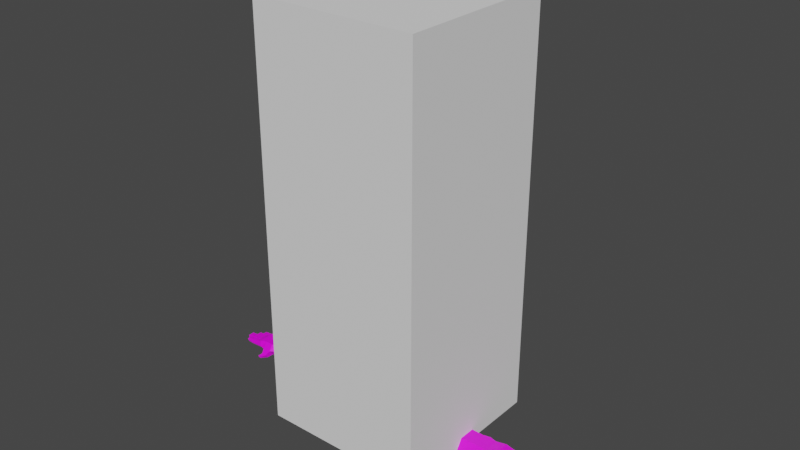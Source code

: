 # Source: player.blend  (saved by Blender 2.93.21; exported with 4.5.12 LTS)
import bpy
from mathutils import Matrix  # noqa: F401  (used for matrix-valued properties, if any)

bpy.ops.wm.read_factory_settings(use_empty=True)
scene = bpy.context.scene
scene.name = 'Scene'

# ---- collections
col_collection = bpy.data.collections.new('Collection'); scene.collection.children.link(col_collection)

# ---- images (referenced by path relative to the original .blend; pixels are not part of the script)
import os
ASSET_DIR = os.environ.get("B2B_ASSET_DIR", "")  # directory of the original .blend (textures are referenced by path, not embedded)
HERE = os.path.dirname(os.path.abspath(__file__))  # packed textures are extracted next to this script under _unpacked/

def load_image(name, relpath, width, height, colorspace="sRGB"):
    """Load a texture the original file referenced (path relative to the .blend, or extracted next to this script)."""
    p = next((c for c in (os.path.join(HERE, relpath), os.path.join(ASSET_DIR, relpath)) if relpath and os.path.exists(c)), "")
    if p:
        img = bpy.data.images.load(p, check_existing=True)
        img.name = name
    else:  # same state as the original file: an image datablock whose file is absent (Cycles renders it pink)
        img = bpy.data.images.new(name, width, height)
        img.source = "FILE"
        img.filepath = "//" + (relpath or name)
    img.colorspace_settings.name = colorspace
    return img
img_base_color_palette_diffuse_001 = load_image('Base Color Palette Diffuse.001', 'Base Color Palette Diffuse.png', 1024, 1024, 'sRGB')

# ---- materials (node trees are filled in below, after node groups)
mat_skin = bpy.data.materials.new('Skin')
mat_skin.use_transparent_shadow = False

# ---- material node trees
mat_skin.use_nodes = True; mat_skin.node_tree.nodes.clear()
_N = mat_skin.node_tree.nodes; _L = mat_skin.node_tree.links
n0 = _N.new('ShaderNodeBsdfPrincipled'); n0.name = 'Principled BSDF'; n0.location = (10, 300)
n0.distribution = 'GGX'
n0.subsurface_method = 'BURLEY'
n0.inputs[3].default_value = 1.45
n0.inputs[27].default_value = (0.0, 0.0, 0.0, 1.0)
n0.inputs[28].default_value = 1.0
n1 = _N.new('ShaderNodeOutputMaterial'); n1.name = 'Material Output'; n1.location = (300, 300)
n2 = _N.new('ShaderNodeTexImage'); n2.name = 'Image Texture'; n2.location = (-393, 250)
n2.image = img_base_color_palette_diffuse_001
_L.new(n0.outputs[0], n1.inputs[0])
_L.new(n2.outputs[0], n0.inputs[0])
n1.is_active_output = True

# ---- world
world_world = bpy.data.worlds.new('World'); scene.world = world_world
world_world.use_nodes = True; world_world.node_tree.nodes.clear()
_N = world_world.node_tree.nodes; _L = world_world.node_tree.links
n0 = _N.new('ShaderNodeOutputWorld'); n0.name = 'World Output'; n0.location = (300, 300)
n1 = _N.new('ShaderNodeBackground'); n1.name = 'Background'; n1.location = (10, 300)
n1.inputs[0].default_value = (0.05088, 0.05088, 0.05088, 1.0)
_L.new(n1.outputs[0], n0.inputs[0])
n0.is_active_output = True
world_world.color = (0.05088, 0.05088, 0.05088)
world_world.use_sun_shadow = False
world_world.sun_shadow_jitter_overblur = 0.0

# ---- meshes
me_cube_001 = bpy.data.meshes.new('Cube.001')
me_cube_001.from_pydata([(-1.0, -1.0, -1.0), (-1.0, -1.0, 1.0), (-1.0, 1.0, -1.0), (-1.0, 1.0, 1.0), (1.0, -1.0, -1.0), (1.0, -1.0, 1.0), (1.0, 1.0, -1.0), (1.0, 1.0, 1.0)], [], [(0, 1, 3, 2), (2, 3, 7, 6), (6, 7, 5, 4), (4, 5, 1, 0), (2, 6, 4, 0), (7, 3, 1, 5)])
_uv = me_cube_001.uv_layers.new(name='UVMap')
_uv.uv.foreach_set('vector', [0.375, 0.0, 0.625, 0.0, 0.625, 0.25, 0.375, 0.25, 0.375, 0.25, 0.625, 0.25, 0.625, 0.5, 0.375, 0.5, 0.375, 0.5, 0.625, 0.5, 0.625, 0.75, 0.375, 0.75, 0.375, 0.75, 0.625, 0.75, 0.625, 1.0, 0.375, 1.0, 0.125, 0.5, 0.375, 0.5, 0.375, 0.75, 0.125, 0.75, 0.625, 0.5, 0.875, 0.5, 0.875, 0.75, 0.625, 0.75])
me_cube_001.use_remesh_fix_poles = True
me_cube_001.use_remesh_preserve_attributes = False
me_cube_001.update()
me_cube_002 = bpy.data.meshes.new('Cube.002')
me_cube_002.from_pydata([(0.1997, -0.03858, -0.04303), (0.1997, -0.03858, 0.0508), (0.1997, 0.03858, -0.04303), (0.1997, 0.03858, 0.0508), (0.7919, -0.02464, -0.02608), (0.7919, -0.02464, 0.03385), (0.7919, 0.02464, -0.02608), (0.7919, 0.02464, 0.03385), (0.5324, 0.03858, -0.04303), (0.4592, 0.03858, -0.04303), (0.4592, 0.03858, 0.0508), (0.5324, 0.03858, 0.0508), (0.4592, -0.03858, -0.04303), (0.5324, -0.03858, -0.04303), (0.5324, -0.03858, 0.0508), (0.4592, -0.03858, 0.0508), (0.4958, 0.04675, -0.04303), (0.4958, 0.04675, 0.0508), (0.1997, -0.06552, 0.003884), (0.1997, 0.06552, 0.003884), (0.7919, 0.04184, 0.003884), (0.7919, -0.04185, 0.003884), (0.5324, -0.06552, 0.003884), (0.4592, -0.06552, 0.003884), (0.4592, 0.06552, 0.003884), (0.5324, 0.06552, 0.003884), (0.4958, 0.07368, 0.003884), (0.1997, -1.937e-07, -0.04303), (0.1997, -1.937e-07, 0.0508), (0.7919, -1.937e-07, -0.02608), (0.7919, -1.937e-07, 0.03385), (0.5324, -1.937e-07, 0.0508), (0.4592, -1.937e-07, 0.0508), (0.4592, -1.937e-07, -0.04303), (0.5324, -1.937e-07, -0.04303), (0.4958, -1.937e-07, -0.04303), (0.4958, -1.937e-07, 0.0508), (0.8537, 0.0546, 0.003884), (0.1997, -1.937e-07, 0.003884), (0.2882, 0.0433, -0.04303), (0.3294, -0.04549, 0.0508), (0.2882, 0.0433, 0.0508), (0.3294, -0.04549, -0.04303), (0.2882, 0.07352, 0.003884), (0.3294, -0.07724, 0.003884), (0.3294, -1.937e-07, -0.04303), (0.3294, -1.937e-07, 0.0508), (0.5855, 0.04403, 0.05742), (0.5855, -0.04403, -0.04965), (0.5855, 0.04403, -0.04965), (0.5855, -0.04403, 0.05742), (0.5855, -0.07476, 0.003884), (0.5855, 0.07476, 0.003884), (0.5855, -1.937e-07, 0.05742), (0.5855, -1.937e-07, -0.04965), (0.8125, 0.0546, 0.003884), (0.8125, 0.03216, -0.02608), (0.8125, -1.937e-07, -0.02608), (0.8125, -1.937e-07, 0.03385), (0.8125, -0.03216, 0.03385), (0.8125, -0.0546, 0.003884), (0.8125, -0.03216, -0.02608), (0.8125, 0.03216, 0.03385), (0.8845, 0.04651, 0.003884), (0.8537, 0.03216, -0.02608), (0.8537, -1.937e-07, -0.02608), (0.8537, -1.937e-07, 0.03385), (0.8537, -0.03216, 0.03385), (0.8537, -0.0546, 0.003884), (0.8537, -0.03216, -0.02608), (0.8537, 0.03216, 0.03385), (0.8206, -0.07388, -0.01435), (0.8848, 0.0431, -0.003751), (0.8758, -1.937e-07, -0.02608), (0.8758, -1.937e-07, 0.03385), (0.885, -0.04432, 0.03322), (0.8848, -0.04774, 0.003884), (0.885, -0.04432, -0.003751), (0.8848, 0.0431, 0.03322), (0.8206, -0.06026, -0.03253), (0.7805, -0.02572, -0.02739), (0.7805, 0.02572, 0.03515), (0.8525, -0.09039, -0.02749), (0.849, -0.08408, -0.0371), (0.864, -0.08406, -0.02749), (0.8606, -0.07774, -0.0371), (0.8859, 0.02379, 0.003884), (0.8861, 0.02252, -0.003751), (0.886, -0.0007891, -0.003751), (0.886, -0.0007891, 0.03322), (0.886, -0.02544, 0.03322), (0.8859, -0.02711, 0.003884), (0.8859, -0.02739, -0.003751), (0.8861, 0.02219, 0.03322), (0.886, -0.0007891, 0.003884), (0.9728, -0.05113, 0.01257), (0.9668, -0.04901, 0.0003624), (0.9668, -0.04901, 0.01942), (0.9678, -0.03014, 0.01942), (0.9739, -0.03135, 0.01257), (0.9677, -0.03209, 0.0003624), (0.9856, -1.942e-07, 0.01942), (0.9856, -0.0246, 0.01942), (0.9918, -0.02546, 0.01257), (0.9856, -0.02655, 0.0003624), (0.9918, -1.942e-07, 0.01257), (0.9856, -1.942e-07, 0.0003624), (0.9632, 0.02628, 0.01257), (0.9571, 0.02555, 0.0003624), (0.958, 0.001931, 0.0003624), (0.9571, 0.02522, 0.01942), (0.958, 0.001931, 0.01942), (0.9641, 0.002164, 0.01257), (0.9433, 0.0492, 0.01257), (0.9372, 0.04698, 0.0003624), (0.9372, 0.04698, 0.01942), (0.9448, 0.02813, 0.01257), (0.9387, 0.02685, 0.01942), (0.9387, 0.02717, 0.0003624), (0.9133, -0.02701, 0.02545), (0.9406, -0.02857, 0.02321), (0.9405, -0.03024, 0.003884), (0.9132, -0.02868, 0.003884), (0.923, -1.942e-07, 0.02359), (0.923, -0.0246, 0.02359), (0.9122, -0.04588, 0.02545), (0.9395, -0.04745, 0.02321), (0.912, -0.0493, 0.003884), (0.9393, -0.05087, 0.003884), (0.9187, -0.0246, 0.0254), (0.9522, -0.0246, 0.02316), (0.9522, -1.942e-07, 0.02316), (0.9187, -1.942e-07, 0.0254), (0.9522, -1.942e-07, 0.003884), (0.9187, -1.942e-07, 0.003884), (0.9055, 0.02355, -0.003751), (0.9056, 0.02322, 0.02504), (0.9063, -2.195e-05, -0.003751), (0.9063, -2.195e-05, 0.02504), (0.9187, -0.02627, 0.003884), (0.9522, -0.02627, 0.003884), (0.8331, -0.03216, -0.02608), (0.8331, -0.0546, 0.003884), (0.9211, 0.02716, 0.003884), (0.9036, 0.02586, 0.003884), (0.9023, 0.04439, 0.02512), (0.9198, 0.04569, 0.02283), (0.9195, 0.04911, 0.003884), (0.902, 0.04781, 0.003884), (0.8331, 0.03216, -0.02608), (0.8331, -1.937e-07, -0.02608), (0.9038, 0.02426, 0.02512), (0.9213, 0.02555, 0.02283), (0.91, 0.0001176, 0.003884), (0.934, 0.001024, 0.003884), (0.934, 0.001024, 0.02335), (0.91, 0.0001176, 0.02488), (0.909, 0.02502, 0.003884), (0.933, 0.02592, 0.003884), (0.9002, 0.04424, 0.02474), (0.9016, 0.02434, -0.003751), (0.8999, 0.04766, 0.003884), (0.9015, 0.02561, 0.003884), (0.9331, 0.02432, 0.02335), (0.9091, 0.02341, 0.02488), (0.9173, -0.02724, 0.02356), (0.9172, -0.02891, 0.003884), (0.9172, -0.02919, -0.003751), (0.9162, -0.04611, -0.003751), (0.9162, -0.04611, 0.02356), (0.916, -0.04953, 0.003884), (0.9094, -0.02846, 0.003884), (0.9084, -0.04567, -0.003751), (0.9095, -0.02679, 0.02491), (0.9094, -0.02874, -0.003751), (0.9084, -0.04567, 0.02491), (0.9082, -0.04909, 0.003884), (0.9446, -0.0288, 0.02208), (0.9445, -0.03076, -0.00314), (0.9435, -0.04768, 0.02208), (0.9443, -0.05091, 0.005175), (0.9454, -0.03041, 0.005175), (0.9435, -0.04768, -0.00314), (0.9368, -0.02836, 0.02271), (0.9367, -0.03031, -0.003751), (0.9357, -0.04723, 0.02271), (0.9356, -0.05065, 0.003884), (0.9367, -0.03003, 0.003884), (0.9357, -0.04723, -0.003751), (0.923, -1.942e-07, 0.003884), (0.923, -1.942e-07, -0.003751), (0.923, -0.02655, -0.003751), (0.923, -0.02627, 0.003884), (0.9149, -9.265e-05, 0.02473), (0.9149, -9.265e-05, 0.003884), (0.9149, -0.02665, -0.003751), (0.9149, -0.02469, 0.02473), (0.9149, -9.265e-05, -0.003751), (0.9149, -0.02637, 0.003884), (0.9483, -0.0246, 0.02268), (0.9483, -1.942e-07, -0.003751), (0.9483, -0.02627, 0.003884), (0.9483, -1.942e-07, 0.02268), (0.9483, -1.942e-07, 0.003884), (0.9483, -0.02655, -0.003751), (0.9566, -0.0246, 0.02213), (0.9566, -1.942e-07, -0.003206), (0.9574, -0.02616, 0.005034), (0.9566, -1.942e-07, 0.02213), (0.9574, -1.942e-07, 0.005034), (0.9566, -0.02655, -0.003206), (0.9063, -2.195e-05, 0.003884), (0.9055, 0.02483, 0.003884), (0.9129, 0.0002297, 0.003884), (0.9129, 0.0002297, 0.02359), (0.912, 0.02513, 0.003884), (0.912, 0.02385, -0.003751), (0.9129, 0.0002297, -0.003751), (0.9121, 0.02352, 0.02359), (0.9304, 0.0008908, 0.003884), (0.9295, 0.02579, 0.003884), (0.9304, 0.0008908, 0.02272), (0.9295, 0.02451, -0.003751), (0.9304, 0.0008908, -0.003751), (0.9296, 0.02418, 0.02272), (0.9374, 0.001153, 0.004866), (0.9364, 0.02596, 0.004866), (0.9367, 0.001127, 0.02219), (0.9358, 0.02475, -0.003286), (0.9367, 0.001127, -0.003286), (0.9358, 0.02442, 0.02219), (0.9002, 0.04424, -0.003751), (0.9017, 0.02401, 0.02474), (0.9065, 0.02479, -0.003751), (0.9064, 0.02607, 0.003884), (0.9051, 0.0446, 0.02355), (0.9048, 0.04802, 0.003884), (0.9051, 0.0446, -0.003751), (0.9066, 0.02446, 0.02355), (0.9237, 0.02606, -0.003159), (0.9223, 0.04588, 0.02209), (0.9223, 0.04588, -0.003159), (0.9238, 0.02574, 0.02209), (0.9245, 0.0273, 0.005134), (0.9229, 0.04912, 0.005134), (0.9186, 0.02568, -0.003751), (0.9171, 0.04549, 0.02272), (0.9171, 0.04549, -0.003751), (0.9186, 0.02536, 0.02272), (0.9185, 0.02696, 0.003884), (0.9169, 0.04891, 0.003884), (0.8331, -1.937e-07, 0.03385), (0.8331, 0.03216, 0.03385), (0.8331, 0.0546, 0.003884), (0.8331, -0.03216, 0.03385), (0.8331, -0.07388, -0.01435), (0.8331, -0.06026, -0.03253), (0.8583, -0.08723, -0.02749), (0.8548, -0.08091, -0.0371), (0.8193, -0.0556, -0.03146), (0.8193, -0.07069, -0.01132), (0.847, -0.07069, -0.01132), (0.847, -0.0556, -0.03146), (0.8331, -0.0556, -0.03146), (0.8331, -0.07069, -0.01132), (0.8491, -0.06429, -0.03359), (0.8272, -0.06576, -0.03359), (0.828, -0.07769, -0.01738), (0.8499, -0.07623, -0.01738), (0.8389, -0.07696, -0.01738), (0.8381, -0.06502, -0.03359), (0.7805, 0.04367, 0.003884), (0.7805, -1.937e-07, 0.03515), (0.7805, 0.02572, -0.02739), (0.7805, -0.02572, 0.03515), (0.7805, -0.04367, 0.003884), (0.7805, -1.937e-07, -0.02739), (0.8883, -0.02725, 0.003884), (0.8873, -0.04445, -0.003751), (0.8884, -0.02558, 0.03148), (0.8882, -0.02753, -0.003751), (0.8873, -0.04445, 0.03148), (0.8871, -0.04787, 0.003884), (0.8883, -0.0007322, 0.03159), (0.8883, -0.0007322, 0.003884), (0.8883, -0.02733, -0.003751), (0.8884, -0.02538, 0.03159), (0.8883, -0.0007322, -0.003751), (0.8883, -0.02705, 0.003884), (0.8884, -0.0006994, 0.03136), (0.8884, 0.02264, -0.003751), (0.8884, -0.0006994, -0.003751), (0.8884, 0.02232, 0.03136), (0.8884, -0.0006994, 0.003884), (0.8882, 0.02391, 0.003884), (0.8881, 0.02405, 0.003884), (0.8867, 0.04667, 0.003884), (0.8883, 0.02277, -0.003751), (0.8869, 0.04326, 0.03116), (0.8869, 0.04326, -0.003751), (0.8883, 0.02245, 0.03116)], [], [(38, 28, 3, 19), (271, 81, 7, 20), (29, 6, 56, 57), (44, 40, 1, 18), (276, 29, 4, 80), (46, 28, 1, 40), (53, 31, 14, 50), (22, 14, 15, 23), (45, 33, 12, 42), (36, 32, 15), (51, 50, 14, 22), (36, 15, 14), (43, 41, 10, 24), (26, 17, 11, 25), (24, 10, 17, 26), (31, 36, 14), (33, 35, 12), (35, 13, 12), (35, 34, 13), (9, 24, 26, 16), (16, 26, 25, 8), (39, 43, 24, 9), (48, 51, 22, 13), (42, 44, 18, 0), (21, 4, 61, 60), (273, 271, 20, 6), (27, 38, 19, 2), (0, 18, 38, 27), (4, 29, 57, 61), (11, 17, 36, 31), (9, 16, 35, 33), (16, 8, 34, 35), (39, 9, 33, 45), (17, 10, 32, 36), (47, 11, 31, 53), (41, 3, 28, 46), (273, 6, 29, 276), (20, 7, 62, 55), (18, 1, 28, 38), (22, 23, 12, 13), (10, 41, 46, 32), (2, 39, 45, 27), (12, 23, 44, 42), (2, 19, 43, 39), (19, 3, 41, 43), (27, 45, 42, 0), (32, 46, 40, 15), (23, 15, 40, 44), (8, 49, 54, 34), (81, 47, 53, 272), (8, 25, 52, 49), (80, 275, 51, 48), (275, 274, 50, 51), (272, 53, 50, 274), (34, 54, 48, 13), (25, 11, 47, 52), (253, 252, 70, 37), (252, 251, 66, 70), (150, 149, 64, 65), (260, 259, 79, 71), (5, 21, 60, 59), (7, 30, 58, 62), (30, 5, 59, 58), (6, 20, 55, 56), (65, 64, 72, 73), (68, 69, 77, 76), (67, 68, 76, 75), (69, 65, 73, 77), (251, 254, 67, 66), (149, 253, 37, 64), (141, 150, 65, 69), (254, 142, 68, 67), (77, 73, 88, 92), (244, 240, 115, 113), (74, 75, 90, 89), (243, 239, 118, 116), (70, 66, 74, 78), (37, 70, 78, 63), (66, 67, 75, 74), (64, 37, 63, 72), (270, 265, 85, 258), (264, 260, 71, 255), (268, 255, 269), (262, 265, 256), (257, 258, 85, 84), (267, 266, 83, 82), (265, 268, 84, 85), (269, 267, 82, 257), (209, 208, 101, 105), (208, 205, 102, 101), (228, 226, 107, 108), (227, 225, 112, 111), (182, 178, 100, 96), (181, 177, 98, 99), (73, 72, 87, 88), (78, 74, 89, 93), (97, 95, 99, 98), (95, 96, 100, 99), (178, 181, 99, 100), (177, 179, 97, 98), (179, 180, 95, 97), (180, 182, 96, 95), (105, 101, 102, 103), (106, 105, 103, 104), (210, 206, 106, 104), (205, 207, 103, 102), (207, 210, 104, 103), (206, 209, 105, 106), (108, 107, 112, 109), (107, 110, 111, 112), (229, 228, 108, 109), (225, 229, 109, 112), (230, 227, 111, 110), (226, 230, 110, 107), (114, 113, 116, 118), (113, 115, 117, 116), (239, 241, 114, 118), (241, 244, 113, 114), (240, 242, 117, 115), (242, 243, 116, 117), (122, 166, 167), (188, 182, 128), (175, 176, 127, 125), (185, 186, 128, 126), (173, 175, 125, 119), (183, 185, 126, 120), (174, 167, 168, 172), (186, 188, 128), (171, 173, 119, 122), (187, 183, 120, 121), (171, 122, 174), (178, 184, 121), (195, 139, 198), (134, 190, 197), (197, 190, 191, 195), (206, 200, 133), (196, 198, 139, 129), (199, 201, 140, 130), (201, 204, 140), (200, 203, 133), (193, 196, 129, 132), (202, 199, 130, 131), (194, 193, 132, 134), (203, 202, 131, 133), (232, 162, 144, 151), (248, 249, 143, 152), (159, 232, 151, 145), (246, 248, 152, 146), (241, 147, 244), (249, 245, 143), (245, 247, 241, 239), (241, 247, 147), (143, 239, 243), (161, 148, 231), (161, 159, 145, 148), (250, 246, 146, 147), (212, 136, 164, 157), (220, 224, 163, 158), (136, 138, 156, 164), (224, 221, 155, 163), (229, 225, 154), (228, 222, 158), (223, 222, 228, 229), (223, 229, 154), (138, 211, 153, 156), (221, 219, 154, 155), (228, 158, 226), (211, 137, 153), (174, 122, 167), (122, 119, 165, 166), (172, 168, 127), (119, 125, 169, 165), (125, 127, 170, 169), (176, 172, 127), (278, 280, 174, 172), (277, 279, 173, 171), (280, 277, 171, 174), (279, 281, 175, 173), (281, 282, 176, 175), (282, 278, 172, 176), (168, 170, 127), (178, 121, 181), (126, 128, 180, 179), (120, 126, 179, 177), (188, 184, 178, 182), (121, 120, 177, 181), (184, 187, 121), (168, 167, 184, 188), (166, 165, 183, 187), (167, 166, 187, 184), (165, 169, 185, 183), (169, 170, 186, 185), (170, 168, 188, 186), (182, 180, 128), (134, 132, 123, 189), (132, 129, 124, 123), (204, 210, 140), (129, 139, 192, 124), (191, 192, 139), (195, 191, 139), (284, 283, 193, 194), (283, 286, 196, 193), (285, 287, 197, 195), (286, 288, 198, 196), (288, 285, 195, 198), (287, 284, 194, 197), (189, 123, 202, 203), (123, 124, 199, 202), (191, 190, 200, 204), (124, 192, 201, 199), (192, 191, 204, 201), (190, 189, 203, 200), (210, 207, 140), (204, 200, 206, 210), (130, 140, 207, 205), (134, 189, 190), (131, 130, 205, 208), (133, 131, 208, 209), (206, 133, 209), (194, 134, 197), (290, 294, 212, 135), (289, 293, 211, 138), (291, 290, 135, 137), (293, 291, 137, 211), (292, 289, 138, 136), (294, 292, 136, 212), (219, 223, 154), (156, 153, 213, 214), (222, 220, 158), (157, 216, 135), (164, 156, 214, 218), (157, 164, 218, 215), (216, 215, 220, 222), (214, 213, 219, 221), (217, 216, 222, 223), (213, 217, 223, 219), (218, 214, 221, 224), (215, 218, 224, 220), (158, 163, 230, 226), (163, 155, 227, 230), (216, 217, 137, 135), (157, 215, 216), (155, 154, 225, 227), (137, 217, 153), (217, 213, 153), (212, 157, 135), (296, 298, 159, 161), (295, 297, 160, 162), (297, 299, 231, 160), (299, 296, 161, 231), (298, 300, 232, 159), (300, 295, 162, 232), (148, 145, 235, 236), (247, 250, 147), (245, 239, 143), (162, 160, 144), (145, 151, 238, 235), (151, 144, 234, 238), (152, 143, 243, 242), (146, 152, 242, 240), (231, 237, 233, 160), (233, 234, 144), (148, 237, 231), (147, 146, 240, 244), (236, 235, 246, 250), (234, 233, 245, 249), (233, 237, 247, 245), (237, 236, 250, 247), (235, 238, 248, 246), (238, 234, 249, 248), (148, 236, 237), (160, 233, 144), (268, 269, 257, 84), (82, 83, 258, 257), (259, 263, 256, 79), (268, 261, 255), (266, 270, 258, 83), (59, 60, 142, 254), (61, 57, 150, 141), (56, 55, 253, 149), (58, 59, 254, 251), (57, 56, 149, 150), (62, 58, 251, 252), (55, 62, 252, 253), (68, 142, 264, 261), (61, 141, 263, 259), (141, 69, 262, 263), (69, 68, 261, 262), (142, 60, 260, 264), (60, 61, 259, 260), (79, 256, 270, 266), (261, 264, 255), (255, 71, 267, 269), (263, 262, 256), (71, 79, 266, 267), (261, 268, 265, 262), (265, 270, 256), (30, 272, 274, 5), (21, 5, 274, 275), (4, 21, 275, 80), (7, 81, 272, 30), (49, 273, 276, 54), (49, 52, 271, 273), (54, 276, 80, 48), (52, 47, 81, 271), (76, 77, 278, 282), (75, 76, 282, 281), (90, 75, 281, 279), (92, 91, 277, 280), (91, 90, 279, 277), (77, 92, 280, 278), (88, 94, 284, 287), (91, 92, 285, 288), (90, 91, 288, 286), (92, 88, 287, 285), (89, 90, 286, 283), (94, 89, 283, 284), (86, 93, 292, 294), (93, 89, 289, 292), (94, 88, 291, 293), (88, 87, 290, 291), (89, 94, 293, 289), (87, 86, 294, 290), (93, 86, 295, 300), (78, 93, 300, 298), (72, 63, 296, 299), (87, 72, 299, 297), (86, 87, 297, 295), (63, 78, 298, 296)])
_uv = me_cube_002.uv_layers.new(name='UVMap')
_uv.uv.foreach_set('vector', [0.1902, 0.9166, 0.1945, 0.9166, 0.1945, 0.9201, 0.1902, 0.9227, 0.06234, 0.9201, 0.05966, 0.9201, 0.05979, 0.919, 0.06236, 0.919, 0.04201, 0.9602, 0.0443, 0.9602, 0.04502, 0.9621, 0.04202, 0.9621, 0.1586, 0.9705, 0.1635, 0.9705, 0.1636, 0.9826, 0.1588, 0.9826, 0.04199, 0.9591, 0.04201, 0.9602, 0.03971, 0.9602, 0.0396, 0.9592, 0.1808, 0.9223, 0.1809, 0.9105, 0.1845, 0.9105, 0.185, 0.9224, 0.0729, 0.94, 0.07294, 0.9353, 0.07654, 0.9353, 0.07701, 0.94, 0.05127, 0.946, 0.0561, 0.946, 0.05607, 0.9528, 0.05123, 0.9528, 0.1494, 0.9226, 0.1495, 0.9347, 0.1459, 0.9347, 0.1451, 0.9226, 0.07297, 0.9319, 0.073, 0.9286, 0.0766, 0.9286, 0.0511, 0.9411, 0.05662, 0.9411, 0.0561, 0.946, 0.05127, 0.946, 0.07297, 0.9319, 0.0766, 0.9286, 0.07654, 0.9353, 0.1696, 0.9716, 0.1656, 0.9716, 0.1657, 0.9557, 0.1697, 0.9556, 0.06195, 0.9466, 0.05793, 0.9467, 0.05803, 0.9432, 0.06205, 0.9432, 0.06204, 0.9501, 0.05803, 0.9501, 0.05793, 0.9467, 0.06195, 0.9466, 0.07294, 0.9353, 0.07297, 0.9319, 0.07654, 0.9353, 0.04177, 0.9291, 0.04179, 0.9325, 0.03817, 0.9292, 0.04179, 0.9325, 0.03821, 0.936, 0.03817, 0.9292, 0.04179, 0.9325, 0.04181, 0.936, 0.03821, 0.936, 0.06671, 0.9501, 0.06204, 0.9501, 0.06195, 0.9466, 0.06662, 0.9467, 0.06662, 0.9467, 0.06195, 0.9466, 0.06205, 0.9432, 0.06672, 0.9432, 0.1743, 0.9716, 0.1696, 0.9716, 0.1697, 0.9556, 0.1744, 0.9557, 0.04689, 0.941, 0.0511, 0.9411, 0.05127, 0.946, 0.04758, 0.9459, 0.155, 0.9704, 0.1586, 0.9705, 0.1588, 0.9826, 0.1551, 0.9825, 0.05191, 0.9218, 0.04955, 0.9217, 0.0494, 0.9198, 0.05165, 0.9198, 0.06545, 0.9201, 0.06234, 0.9201, 0.06236, 0.919, 0.06534, 0.919, 0.1858, 0.9166, 0.1902, 0.9166, 0.1902, 0.9227, 0.1858, 0.9202, 0.1858, 0.913, 0.1902, 0.9105, 0.1902, 0.9166, 0.1858, 0.9166, 0.03971, 0.9602, 0.04201, 0.9602, 0.04202, 0.9621, 0.03902, 0.9621, 0.06934, 0.9352, 0.06861, 0.9319, 0.07297, 0.9319, 0.07294, 0.9353, 0.04537, 0.9291, 0.04615, 0.9325, 0.04179, 0.9325, 0.04177, 0.9291, 0.04615, 0.9325, 0.04541, 0.9359, 0.04181, 0.936, 0.04179, 0.9325, 0.1534, 0.9187, 0.1531, 0.9347, 0.1495, 0.9347, 0.1494, 0.9226, 0.06861, 0.9319, 0.0694, 0.9286, 0.073, 0.9286, 0.07297, 0.9319, 0.0688, 0.9399, 0.06934, 0.9352, 0.07294, 0.9353, 0.0729, 0.94, 0.1768, 0.9186, 0.1773, 0.9105, 0.1809, 0.9105, 0.1808, 0.9223, 0.04439, 0.9591, 0.0443, 0.9602, 0.04201, 0.9602, 0.04199, 0.9591, 0.06236, 0.919, 0.05979, 0.919, 0.05971, 0.9171, 0.06221, 0.9171, 0.1902, 0.9105, 0.1945, 0.913, 0.1945, 0.9166, 0.1902, 0.9166, 0.05127, 0.946, 0.05123, 0.9528, 0.04754, 0.9527, 0.04758, 0.9459, 0.1771, 0.9341, 0.1768, 0.9186, 0.1808, 0.9223, 0.1807, 0.9342, 0.1529, 0.9105, 0.1534, 0.9187, 0.1494, 0.9226, 0.1493, 0.9105, 0.1552, 0.9583, 0.1589, 0.9584, 0.1586, 0.9705, 0.155, 0.9704, 0.1744, 0.9799, 0.1697, 0.9799, 0.1696, 0.9716, 0.1743, 0.9716, 0.1697, 0.9799, 0.1657, 0.9799, 0.1656, 0.9716, 0.1696, 0.9716, 0.1493, 0.9105, 0.1494, 0.9226, 0.1451, 0.9226, 0.1457, 0.9105, 0.1807, 0.9342, 0.1808, 0.9223, 0.185, 0.9224, 0.1843, 0.9342, 0.1589, 0.9584, 0.1638, 0.9584, 0.1635, 0.9705, 0.1586, 0.9705, 0.04541, 0.9359, 0.04592, 0.9409, 0.04182, 0.9409, 0.04181, 0.936, 0.07034, 0.9582, 0.0688, 0.9399, 0.0729, 0.94, 0.07274, 0.9582, 0.06672, 0.9432, 0.06205, 0.9432, 0.06195, 0.9383, 0.06727, 0.9383, 0.0494, 0.9228, 0.05186, 0.9228, 0.0511, 0.9411, 0.04689, 0.941, 0.05186, 0.9228, 0.05509, 0.9228, 0.05662, 0.9411, 0.0511, 0.9411, 0.07274, 0.9582, 0.0729, 0.94, 0.07701, 0.94, 0.07514, 0.9582, 0.04181, 0.936, 0.04182, 0.9409, 0.03771, 0.9409, 0.03821, 0.936, 0.06205, 0.9432, 0.05803, 0.9432, 0.05736, 0.9383, 0.06195, 0.9383, 0.06221, 0.9152, 0.05971, 0.9152, 0.05971, 0.9133, 0.06221, 0.9132, 0.0697, 0.963, 0.0727, 0.963, 0.07268, 0.9649, 0.06968, 0.9649, 0.04203, 0.964, 0.04503, 0.964, 0.04504, 0.9659, 0.04204, 0.966, 0.08551, 0.957, 0.08316, 0.957, 0.08334, 0.9565, 0.08546, 0.9565, 0.055, 0.9218, 0.05191, 0.9218, 0.05165, 0.9198, 0.05485, 0.9198, 0.07043, 0.9592, 0.07273, 0.9592, 0.07271, 0.9611, 0.06971, 0.9611, 0.07273, 0.9592, 0.07503, 0.9593, 0.07571, 0.9612, 0.07271, 0.9611, 0.06534, 0.919, 0.06236, 0.919, 0.06221, 0.9171, 0.06525, 0.9171, 0.04204, 0.966, 0.04504, 0.9659, 0.04615, 0.9689, 0.04205, 0.968, 0.05167, 0.916, 0.04942, 0.9159, 0.05121, 0.9131, 0.05183, 0.9131, 0.05487, 0.916, 0.05167, 0.916, 0.05183, 0.9131, 0.05457, 0.9131, 0.03904, 0.966, 0.04204, 0.966, 0.04205, 0.968, 0.038, 0.969, 0.0727, 0.963, 0.0757, 0.963, 0.07568, 0.9649, 0.07268, 0.9649, 0.06525, 0.9152, 0.06221, 0.9152, 0.06221, 0.9132, 0.06526, 0.9133, 0.03903, 0.9641, 0.04203, 0.964, 0.04204, 0.966, 0.03904, 0.966, 0.05486, 0.9179, 0.05166, 0.9179, 0.05167, 0.916, 0.05487, 0.916, 0.08454, 0.9472, 0.08228, 0.9431, 0.08457, 0.9432, 0.08457, 0.9456, 0.06217, 0.9068, 0.06064, 0.9069, 0.06087, 0.9055, 0.06148, 0.9049, 0.07266, 0.9669, 0.07679, 0.9678, 0.07503, 0.9679, 0.07273, 0.9678, 0.08316, 0.9499, 0.08238, 0.95, 0.08273, 0.9486, 0.08386, 0.948, 0.06968, 0.9649, 0.07268, 0.9649, 0.07266, 0.9669, 0.06864, 0.9677, 0.06221, 0.9132, 0.05971, 0.9133, 0.05964, 0.9104, 0.06231, 0.9104, 0.07268, 0.9649, 0.07568, 0.9649, 0.07679, 0.9678, 0.07266, 0.9669, 0.06526, 0.9133, 0.06221, 0.9132, 0.06231, 0.9104, 0.06306, 0.9104, 0.03594, 0.9645, 0.03602, 0.9656, 0.03476, 0.9666, 0.03446, 0.9661, 0.04994, 0.9179, 0.04993, 0.9192, 0.04959, 0.9191, 0.04959, 0.9179, 0.04928, 0.9164, 0.04959, 0.9179, 0.04926, 0.9174, 0.03683, 0.9654, 0.03602, 0.9656, 0.03639, 0.9641, 0.08462, 0.9372, 0.08462, 0.9383, 0.08424, 0.9383, 0.08424, 0.9372, 0.08545, 0.956, 0.08357, 0.956, 0.08433, 0.9543, 0.0854, 0.9543, 0.08349, 0.9378, 0.08223, 0.9383, 0.08262, 0.9367, 0.08349, 0.9366, 0.08683, 0.935, 0.08733, 0.9341, 0.08733, 0.9368, 0.08684, 0.9372, 0.0807, 0.921, 0.07911, 0.9211, 0.07937, 0.9184, 0.08, 0.9178, 0.07259, 0.9745, 0.07489, 0.9745, 0.07487, 0.9772, 0.07257, 0.9772, 0.08142, 0.9506, 0.08065, 0.9505, 0.07992, 0.948, 0.08106, 0.9486, 0.08461, 0.931, 0.08304, 0.9309, 0.08375, 0.9284, 0.08437, 0.929, 0.08552, 0.9233, 0.0871, 0.9233, 0.08711, 0.9255, 0.08553, 0.9255, 0.0807, 0.9417, 0.07912, 0.9418, 0.07937, 0.9396, 0.08001, 0.9391, 0.08228, 0.9431, 0.08452, 0.9391, 0.08457, 0.941, 0.08457, 0.9432, 0.06864, 0.9677, 0.07266, 0.9669, 0.07273, 0.9678, 0.07058, 0.9678, 0.2473, 0.9654, 0.2475, 0.9661, 0.2456, 0.9662, 0.2455, 0.9655, 0.08776, 0.9589, 0.08649, 0.9587, 0.08649, 0.9571, 0.08776, 0.957, 0.08148, 0.9418, 0.0807, 0.9417, 0.08001, 0.9391, 0.08115, 0.9396, 0.07529, 0.9734, 0.07705, 0.9733, 0.07716, 0.9755, 0.0754, 0.9756, 0.05352, 0.9076, 0.05191, 0.9076, 0.0526, 0.9049, 0.05326, 0.9055, 0.05191, 0.9076, 0.05123, 0.9076, 0.05153, 0.9054, 0.0526, 0.9049, 0.2427, 0.9678, 0.2427, 0.9671, 0.245, 0.9671, 0.2451, 0.9678, 0.08762, 0.9505, 0.08635, 0.9505, 0.08635, 0.9481, 0.08762, 0.948, 0.08476, 0.9206, 0.08228, 0.9205, 0.0823, 0.9178, 0.08477, 0.9178, 0.0805, 0.9317, 0.07892, 0.9317, 0.07962, 0.9284, 0.08026, 0.929, 0.07892, 0.9317, 0.07816, 0.9317, 0.07848, 0.929, 0.07962, 0.9284, 0.08146, 0.9211, 0.0807, 0.921, 0.08, 0.9178, 0.08113, 0.9184, 0.08635, 0.9513, 0.08762, 0.9512, 0.08762, 0.9535, 0.08635, 0.9535, 0.2403, 0.9652, 0.2404, 0.9645, 0.2425, 0.9646, 0.2425, 0.9653, 0.08531, 0.9438, 0.08752, 0.9438, 0.08752, 0.9458, 0.08532, 0.9458, 0.08304, 0.9309, 0.0823, 0.931, 0.08264, 0.929, 0.08375, 0.9284, 0.07033, 0.9726, 0.07251, 0.9727, 0.07241, 0.9747, 0.07024, 0.9746, 0.08065, 0.9505, 0.07906, 0.9506, 0.0793, 0.9486, 0.07992, 0.948, 0.08776, 0.9561, 0.08649, 0.9563, 0.08649, 0.9543, 0.08776, 0.9543, 0.2381, 0.9633, 0.2384, 0.9627, 0.2402, 0.9628, 0.2401, 0.9635, 0.0864, 0.932, 0.08825, 0.932, 0.08826, 0.9334, 0.08641, 0.9334, 0.06298, 0.9069, 0.06217, 0.9068, 0.06148, 0.9049, 0.06264, 0.9055, 0.06834, 0.9713, 0.07022, 0.9715, 0.0701, 0.9729, 0.06823, 0.9727, 0.08467, 0.95, 0.08316, 0.9499, 0.08386, 0.948, 0.08445, 0.9486, 0.08083, 0.9447, 0.08083, 0.9444, 0.08154, 0.9443, 0.05118, 0.9083, 0.05123, 0.9076, 0.05179, 0.908, 0.0538, 0.9109, 0.05182, 0.9109, 0.05181, 0.9106, 0.05385, 0.9106, 0.05358, 0.9084, 0.0518, 0.9084, 0.05179, 0.908, 0.05362, 0.908, 0.07513, 0.9702, 0.0769, 0.9701, 0.07691, 0.9704, 0.07515, 0.9705, 0.07526, 0.9727, 0.07702, 0.9726, 0.07704, 0.973, 0.07527, 0.973, 0.0871, 0.92, 0.0871, 0.9207, 0.08552, 0.9207, 0.08552, 0.92, 0.0518, 0.9084, 0.05118, 0.9083, 0.05179, 0.908, 0.08083, 0.9451, 0.07886, 0.9451, 0.07881, 0.9447, 0.08083, 0.9447, 0.08083, 0.9425, 0.07906, 0.9425, 0.07902, 0.9422, 0.08083, 0.9422, 0.08083, 0.9451, 0.08083, 0.9447, 0.08154, 0.9451, 0.08148, 0.9418, 0.08154, 0.9425, 0.08083, 0.9422, 0.07811, 0.9356, 0.07881, 0.9353, 0.07881, 0.9356, 0.0808, 0.9246, 0.08151, 0.9243, 0.08151, 0.925, 0.08226, 0.9244, 0.08225, 0.9237, 0.08473, 0.9237, 0.08473, 0.9245, 0.08146, 0.9211, 0.08151, 0.9219, 0.0808, 0.9215, 0.08074, 0.9356, 0.07881, 0.9356, 0.07881, 0.9353, 0.0808, 0.9353, 0.08055, 0.9325, 0.07881, 0.9325, 0.07881, 0.9321, 0.0806, 0.9321, 0.07881, 0.9325, 0.07811, 0.9325, 0.07881, 0.9321, 0.08151, 0.9219, 0.0808, 0.9219, 0.0808, 0.9215, 0.07264, 0.9706, 0.07493, 0.9707, 0.07492, 0.971, 0.07263, 0.971, 0.0726, 0.9737, 0.0749, 0.9737, 0.07489, 0.9741, 0.0726, 0.9741, 0.0808, 0.925, 0.07887, 0.925, 0.07881, 0.9246, 0.0808, 0.9246, 0.0808, 0.9219, 0.07906, 0.9219, 0.07902, 0.9215, 0.0808, 0.9215, 0.08487, 0.9521, 0.08301, 0.9521, 0.08302, 0.9519, 0.08491, 0.9519, 0.08472, 0.9505, 0.08304, 0.9505, 0.08305, 0.9502, 0.08473, 0.9502, 0.06851, 0.9693, 0.0704, 0.9694, 0.07037, 0.9696, 0.0685, 0.9694, 0.06838, 0.9708, 0.07026, 0.971, 0.07024, 0.9712, 0.06836, 0.9711, 0.06298, 0.9069, 0.06229, 0.9071, 0.06217, 0.9068, 0.08304, 0.9505, 0.08232, 0.9505, 0.08305, 0.9502, 0.0864, 0.9315, 0.08825, 0.9315, 0.08825, 0.932, 0.0864, 0.932, 0.06298, 0.9069, 0.06303, 0.9073, 0.06229, 0.9071, 0.08305, 0.9502, 0.08238, 0.95, 0.08316, 0.9499, 0.0623, 0.9089, 0.0623, 0.9087, 0.06305, 0.9089, 0.0623, 0.9089, 0.06041, 0.9089, 0.06038, 0.9087, 0.0623, 0.9087, 0.06229, 0.9074, 0.06059, 0.9073, 0.06057, 0.9071, 0.06229, 0.9071, 0.08077, 0.9534, 0.07883, 0.9534, 0.07884, 0.9531, 0.08076, 0.9531, 0.08074, 0.9512, 0.07902, 0.9512, 0.07896, 0.9508, 0.08074, 0.9508, 0.07047, 0.9698, 0.07264, 0.9698, 0.07262, 0.9702, 0.07045, 0.9701, 0.07036, 0.972, 0.07253, 0.9721, 0.07252, 0.9724, 0.07035, 0.9723, 0.0823, 0.931, 0.08304, 0.9309, 0.08295, 0.9313, 0.08142, 0.9506, 0.08146, 0.9512, 0.08074, 0.9508, 0.08531, 0.9432, 0.08752, 0.9432, 0.08752, 0.9438, 0.08531, 0.9438, 0.08225, 0.9316, 0.0823, 0.931, 0.08295, 0.9313, 0.08486, 0.9338, 0.08294, 0.9338, 0.08294, 0.9335, 0.08485, 0.9335, 0.08466, 0.9316, 0.08295, 0.9316, 0.08295, 0.9313, 0.08472, 0.9313, 0.08142, 0.9506, 0.08074, 0.9508, 0.08065, 0.9505, 0.08294, 0.9338, 0.08224, 0.9338, 0.08294, 0.9335, 0.08154, 0.9451, 0.08083, 0.9447, 0.08154, 0.9443, 0.08083, 0.9447, 0.07881, 0.9447, 0.07898, 0.9444, 0.08083, 0.9444, 0.05119, 0.9109, 0.05119, 0.9102, 0.05181, 0.9106, 0.07515, 0.9705, 0.07691, 0.9704, 0.07693, 0.9708, 0.07517, 0.9709, 0.05385, 0.9106, 0.05181, 0.9106, 0.05181, 0.9102, 0.05367, 0.9102, 0.05182, 0.9109, 0.05119, 0.9109, 0.05181, 0.9106, 0.08553, 0.918, 0.08711, 0.918, 0.0871, 0.92, 0.08552, 0.92, 0.08083, 0.9471, 0.07825, 0.9471, 0.07886, 0.9451, 0.08083, 0.9451, 0.08154, 0.947, 0.08083, 0.9471, 0.08083, 0.9451, 0.08154, 0.9451, 0.07504, 0.9681, 0.0768, 0.968, 0.0769, 0.9701, 0.07513, 0.9702, 0.05441, 0.9129, 0.05183, 0.9129, 0.05182, 0.9109, 0.0538, 0.9109, 0.05183, 0.9129, 0.05121, 0.9129, 0.05119, 0.9109, 0.05182, 0.9109, 0.05119, 0.9102, 0.05181, 0.9102, 0.05181, 0.9106, 0.08148, 0.9418, 0.08083, 0.9422, 0.0807, 0.9417, 0.05362, 0.908, 0.05179, 0.908, 0.05191, 0.9076, 0.05352, 0.9076, 0.07527, 0.973, 0.07704, 0.973, 0.07705, 0.9733, 0.07529, 0.9734, 0.08552, 0.9226, 0.0871, 0.9226, 0.0871, 0.9233, 0.08552, 0.9233, 0.08083, 0.9422, 0.07902, 0.9422, 0.07912, 0.9418, 0.0807, 0.9417, 0.08154, 0.9425, 0.08083, 0.9425, 0.08083, 0.9422, 0.08552, 0.9207, 0.0871, 0.9207, 0.0871, 0.9226, 0.08552, 0.9226, 0.08083, 0.9444, 0.07898, 0.9444, 0.07906, 0.9425, 0.08083, 0.9425, 0.08154, 0.9443, 0.08083, 0.9444, 0.08083, 0.9425, 0.08154, 0.9425, 0.07517, 0.9709, 0.07693, 0.9708, 0.07702, 0.9726, 0.07526, 0.9727, 0.05367, 0.9102, 0.05181, 0.9102, 0.0518, 0.9084, 0.05358, 0.9084, 0.05181, 0.9102, 0.05119, 0.9102, 0.05118, 0.9083, 0.0518, 0.9084, 0.05123, 0.9076, 0.05191, 0.9076, 0.05179, 0.908, 0.0808, 0.9246, 0.07881, 0.9246, 0.07898, 0.9243, 0.0808, 0.9243, 0.07263, 0.971, 0.07492, 0.971, 0.07492, 0.9714, 0.07262, 0.9714, 0.07811, 0.9325, 0.07816, 0.9317, 0.07881, 0.9321, 0.0808, 0.9353, 0.07881, 0.9353, 0.07881, 0.9349, 0.08063, 0.9349, 0.07811, 0.9349, 0.07881, 0.9349, 0.07881, 0.9353, 0.07811, 0.9356, 0.07811, 0.9349, 0.07881, 0.9353, 0.08081, 0.9275, 0.07824, 0.9275, 0.07887, 0.925, 0.0808, 0.925, 0.07272, 0.9681, 0.07502, 0.9681, 0.07493, 0.9707, 0.07264, 0.9706, 0.08477, 0.9269, 0.08229, 0.9269, 0.08226, 0.9244, 0.08473, 0.9245, 0.08135, 0.9381, 0.07879, 0.9381, 0.07881, 0.9356, 0.08074, 0.9356, 0.07879, 0.9381, 0.07809, 0.9381, 0.07811, 0.9356, 0.07881, 0.9356, 0.08151, 0.9275, 0.08081, 0.9275, 0.0808, 0.925, 0.08151, 0.925, 0.0808, 0.9243, 0.07898, 0.9243, 0.07906, 0.9219, 0.0808, 0.9219, 0.07262, 0.9714, 0.07492, 0.9714, 0.0749, 0.9737, 0.0726, 0.9737, 0.08473, 0.9237, 0.08225, 0.9237, 0.08228, 0.9213, 0.08475, 0.9213, 0.08063, 0.9349, 0.07881, 0.9349, 0.07881, 0.9325, 0.08055, 0.9325, 0.07881, 0.9349, 0.07811, 0.9349, 0.07811, 0.9325, 0.07881, 0.9325, 0.08151, 0.9243, 0.0808, 0.9243, 0.0808, 0.9219, 0.08151, 0.9219, 0.07816, 0.9317, 0.07892, 0.9317, 0.07881, 0.9321, 0.08475, 0.9213, 0.08228, 0.9213, 0.08228, 0.9205, 0.08476, 0.9206, 0.0806, 0.9321, 0.07881, 0.9321, 0.07892, 0.9317, 0.0805, 0.9317, 0.0808, 0.9246, 0.0808, 0.9243, 0.08151, 0.9243, 0.0726, 0.9741, 0.07489, 0.9741, 0.07489, 0.9745, 0.07259, 0.9745, 0.0808, 0.9215, 0.07902, 0.9215, 0.07911, 0.9211, 0.0807, 0.921, 0.08146, 0.9211, 0.0808, 0.9215, 0.0807, 0.921, 0.0808, 0.925, 0.0808, 0.9246, 0.08151, 0.925, 0.08151, 0.955, 0.08078, 0.955, 0.08077, 0.9534, 0.08149, 0.9534, 0.08543, 0.9355, 0.08293, 0.9355, 0.08294, 0.9338, 0.08486, 0.9338, 0.08532, 0.9393, 0.0875, 0.9394, 0.08752, 0.941, 0.08532, 0.941, 0.08293, 0.9355, 0.08224, 0.9355, 0.08224, 0.9338, 0.08294, 0.9338, 0.07057, 0.9681, 0.07272, 0.9681, 0.07264, 0.9698, 0.07047, 0.9698, 0.08078, 0.955, 0.07826, 0.955, 0.07883, 0.9534, 0.08077, 0.9534, 0.08295, 0.9316, 0.08225, 0.9316, 0.08295, 0.9313, 0.08485, 0.9335, 0.08294, 0.9335, 0.08294, 0.9332, 0.08473, 0.9332, 0.08146, 0.9512, 0.08074, 0.9512, 0.08074, 0.9508, 0.08076, 0.9531, 0.08148, 0.9528, 0.08149, 0.9534, 0.07045, 0.9701, 0.07262, 0.9702, 0.07261, 0.9705, 0.07044, 0.9704, 0.08076, 0.9531, 0.07884, 0.9531, 0.07895, 0.9528, 0.08076, 0.9528, 0.08148, 0.9528, 0.08076, 0.9528, 0.08074, 0.9512, 0.08146, 0.9512, 0.08473, 0.9332, 0.08294, 0.9332, 0.08295, 0.9316, 0.08466, 0.9316, 0.08532, 0.9416, 0.08752, 0.9416, 0.08752, 0.9432, 0.08531, 0.9432, 0.08294, 0.9332, 0.08225, 0.9332, 0.08225, 0.9316, 0.08295, 0.9316, 0.07044, 0.9704, 0.07261, 0.9705, 0.07253, 0.9721, 0.07036, 0.972, 0.08076, 0.9528, 0.07895, 0.9528, 0.07902, 0.9512, 0.08074, 0.9512, 0.08074, 0.9508, 0.07896, 0.9508, 0.07906, 0.9506, 0.08065, 0.9505, 0.07035, 0.9723, 0.07252, 0.9724, 0.07251, 0.9727, 0.07033, 0.9726, 0.08752, 0.9416, 0.08532, 0.9416, 0.08532, 0.941, 0.08752, 0.941, 0.08076, 0.9531, 0.08076, 0.9528, 0.08148, 0.9528, 0.08472, 0.9313, 0.08295, 0.9313, 0.08304, 0.9309, 0.08461, 0.931, 0.08224, 0.9338, 0.08225, 0.9332, 0.08294, 0.9335, 0.08225, 0.9332, 0.08294, 0.9332, 0.08294, 0.9335, 0.08077, 0.9534, 0.08076, 0.9531, 0.08149, 0.9534, 0.06231, 0.9102, 0.05983, 0.9102, 0.06041, 0.9089, 0.0623, 0.9089, 0.08298, 0.9533, 0.08226, 0.9533, 0.08229, 0.952, 0.08301, 0.9521, 0.08634, 0.9287, 0.08826, 0.9287, 0.08826, 0.9299, 0.08639, 0.9299, 0.06306, 0.9102, 0.06231, 0.9102, 0.0623, 0.9089, 0.06305, 0.9089, 0.06862, 0.9679, 0.07056, 0.9681, 0.0704, 0.9694, 0.06851, 0.9693, 0.08542, 0.9533, 0.08298, 0.9533, 0.08301, 0.9521, 0.08487, 0.9521, 0.0623, 0.9087, 0.06038, 0.9087, 0.06052, 0.9085, 0.0623, 0.9085, 0.06303, 0.9073, 0.06229, 0.9074, 0.06229, 0.9071, 0.08232, 0.9505, 0.08238, 0.95, 0.08305, 0.9502, 0.08301, 0.9521, 0.08229, 0.952, 0.08302, 0.9519, 0.0685, 0.9694, 0.07037, 0.9696, 0.07035, 0.9699, 0.06847, 0.9697, 0.08491, 0.9519, 0.08302, 0.9519, 0.08302, 0.9516, 0.08477, 0.9516, 0.08473, 0.9502, 0.08305, 0.9502, 0.08316, 0.9499, 0.08467, 0.95, 0.06836, 0.9711, 0.07024, 0.9712, 0.07022, 0.9715, 0.06834, 0.9713, 0.08826, 0.9299, 0.08825, 0.9304, 0.0864, 0.9304, 0.08639, 0.9299, 0.0823, 0.9516, 0.08302, 0.9516, 0.08302, 0.9519, 0.0623, 0.9087, 0.06304, 0.9085, 0.06305, 0.9089, 0.06229, 0.9071, 0.06057, 0.9071, 0.06064, 0.9069, 0.06217, 0.9068, 0.0623, 0.9085, 0.06052, 0.9085, 0.06059, 0.9073, 0.06229, 0.9074, 0.08302, 0.9516, 0.0823, 0.9516, 0.08232, 0.9505, 0.08304, 0.9505, 0.0864, 0.9304, 0.08825, 0.9304, 0.08825, 0.9315, 0.0864, 0.9315, 0.06304, 0.9085, 0.0623, 0.9085, 0.06229, 0.9074, 0.06303, 0.9073, 0.06847, 0.9697, 0.07035, 0.9699, 0.07026, 0.971, 0.06838, 0.9708, 0.08477, 0.9516, 0.08302, 0.9516, 0.08304, 0.9505, 0.08472, 0.9505, 0.0623, 0.9087, 0.0623, 0.9085, 0.06304, 0.9085, 0.08229, 0.952, 0.0823, 0.9516, 0.08302, 0.9519, 0.08634, 0.9359, 0.08683, 0.935, 0.08684, 0.9372, 0.08634, 0.9375, 0.2551, 0.9271, 0.2551, 0.9282, 0.2548, 0.9282, 0.2548, 0.9271, 0.03682, 0.9628, 0.03683, 0.9641, 0.03639, 0.9641, 0.03638, 0.9629, 0.04928, 0.9164, 0.04994, 0.9166, 0.04959, 0.9179, 0.03587, 0.9635, 0.03594, 0.9645, 0.03446, 0.9661, 0.03416, 0.9656, 0.05485, 0.9198, 0.05165, 0.9198, 0.05166, 0.9179, 0.05486, 0.9179, 0.03902, 0.9621, 0.04202, 0.9621, 0.04203, 0.964, 0.03903, 0.9641, 0.06525, 0.9171, 0.06221, 0.9171, 0.06221, 0.9152, 0.06525, 0.9152, 0.07271, 0.9611, 0.07571, 0.9612, 0.0757, 0.963, 0.0727, 0.963, 0.04202, 0.9621, 0.04502, 0.9621, 0.04503, 0.964, 0.04203, 0.964, 0.06971, 0.9611, 0.07271, 0.9611, 0.0727, 0.963, 0.0697, 0.963, 0.06221, 0.9171, 0.05971, 0.9171, 0.05971, 0.9152, 0.06221, 0.9152, 0.05167, 0.916, 0.05166, 0.9179, 0.04994, 0.9179, 0.04994, 0.9166, 0.03902, 0.9621, 0.03903, 0.9641, 0.03683, 0.9641, 0.03682, 0.9628, 0.03903, 0.9641, 0.03904, 0.966, 0.03683, 0.9654, 0.03683, 0.9641, 0.08092, 0.956, 0.08092, 0.9593, 0.07877, 0.9591, 0.07877, 0.9568, 0.05166, 0.9179, 0.05165, 0.9198, 0.04993, 0.9192, 0.04994, 0.9179, 0.08574, 0.9591, 0.08225, 0.9591, 0.08316, 0.957, 0.08551, 0.957, 0.03638, 0.9629, 0.03639, 0.9641, 0.03594, 0.9645, 0.03587, 0.9635, 0.04994, 0.9166, 0.04994, 0.9179, 0.04959, 0.9179, 0.04959, 0.9179, 0.04959, 0.9191, 0.04924, 0.9184, 0.04926, 0.9174, 0.03683, 0.9641, 0.03683, 0.9654, 0.03639, 0.9641, 0.08546, 0.9565, 0.08334, 0.9565, 0.08357, 0.956, 0.08545, 0.956, 0.07877, 0.9591, 0.07813, 0.9591, 0.07809, 0.9573, 0.07877, 0.9568, 0.03602, 0.9656, 0.03594, 0.9645, 0.03639, 0.9641, 0.07273, 0.9592, 0.07274, 0.9582, 0.07514, 0.9582, 0.07503, 0.9593, 0.05191, 0.9218, 0.055, 0.9218, 0.05509, 0.9228, 0.05186, 0.9228, 0.04955, 0.9217, 0.05191, 0.9218, 0.05186, 0.9228, 0.0494, 0.9228, 0.07043, 0.9592, 0.07034, 0.9582, 0.07274, 0.9582, 0.07273, 0.9592, 0.04592, 0.9409, 0.04439, 0.9591, 0.04199, 0.9591, 0.04182, 0.9409, 0.06727, 0.9383, 0.06195, 0.9383, 0.06234, 0.9201, 0.06545, 0.9201, 0.04182, 0.9409, 0.04199, 0.9591, 0.0396, 0.9592, 0.03771, 0.9409, 0.06195, 0.9383, 0.05736, 0.9383, 0.05966, 0.9201, 0.06234, 0.9201, 0.05183, 0.9131, 0.05121, 0.9131, 0.05121, 0.9129, 0.05183, 0.9129, 0.05457, 0.9131, 0.05183, 0.9131, 0.05183, 0.9129, 0.05441, 0.9129, 0.07503, 0.9679, 0.07679, 0.9678, 0.0768, 0.968, 0.07504, 0.9681, 0.08154, 0.9473, 0.08083, 0.9473, 0.08083, 0.9471, 0.08154, 0.947, 0.08083, 0.9473, 0.07809, 0.9473, 0.07825, 0.9471, 0.08083, 0.9471, 0.08553, 0.9178, 0.08711, 0.9178, 0.08711, 0.918, 0.08553, 0.918, 0.08151, 0.9277, 0.08081, 0.9277, 0.08081, 0.9275, 0.08151, 0.9275, 0.07879, 0.9383, 0.07809, 0.9383, 0.07809, 0.9381, 0.07879, 0.9381, 0.08149, 0.9383, 0.07879, 0.9383, 0.07879, 0.9381, 0.08135, 0.9381, 0.08477, 0.9272, 0.08229, 0.9271, 0.08229, 0.9269, 0.08477, 0.9269, 0.07273, 0.9678, 0.07503, 0.9679, 0.07502, 0.9681, 0.07272, 0.9681, 0.08081, 0.9277, 0.07809, 0.9277, 0.07824, 0.9275, 0.08081, 0.9275, 0.08079, 0.9552, 0.07809, 0.9552, 0.07826, 0.955, 0.08078, 0.955, 0.07058, 0.9678, 0.07273, 0.9678, 0.07272, 0.9681, 0.07057, 0.9681, 0.08293, 0.9357, 0.08223, 0.9357, 0.08224, 0.9355, 0.08293, 0.9355, 0.08533, 0.9391, 0.0875, 0.9392, 0.0875, 0.9394, 0.08532, 0.9393, 0.08559, 0.9357, 0.08293, 0.9357, 0.08293, 0.9355, 0.08543, 0.9355, 0.08151, 0.9552, 0.08079, 0.9552, 0.08078, 0.955, 0.08151, 0.955, 0.0856, 0.9535, 0.08297, 0.9535, 0.08298, 0.9533, 0.08542, 0.9533, 0.06864, 0.9677, 0.07058, 0.9678, 0.07056, 0.9681, 0.06862, 0.9679, 0.06306, 0.9104, 0.06231, 0.9104, 0.06231, 0.9102, 0.06306, 0.9102, 0.08634, 0.9284, 0.08826, 0.9285, 0.08826, 0.9287, 0.08634, 0.9287, 0.08297, 0.9535, 0.08225, 0.9535, 0.08226, 0.9533, 0.08298, 0.9533, 0.06231, 0.9104, 0.05964, 0.9104, 0.05983, 0.9102, 0.06231, 0.9102])
me_cube_002.materials.append(mat_skin)
me_cube_002.use_remesh_fix_poles = True
me_cube_002.use_remesh_preserve_attributes = False
me_cube_002.update()
arm_armature = bpy.data.armatures.new('Armature')  # bones are not reproduced

# ---- objects
ob_scale_refrence = bpy.data.objects.new('Scale Refrence', me_cube_001)
ob_human_arms_model = bpy.data.objects.new('Human Arms Model', me_cube_002)
ob_human_fps = bpy.data.objects.new('Human FPS', arm_armature)

# ---- transforms, parenting, visibility, modifiers, constraints
ob_scale_refrence.location = (0.0, 0.0, 1.0)
ob_scale_refrence.scale = (0.4, 0.4, 1.0)
ob_human_arms_model.parent = ob_human_fps
ob_human_arms_model.location = (0.0, 0.0, 0.0)
ob_human_arms_model.rotation_euler = (-1.571, 0.0, 0.0)
_vg = ob_human_arms_model.vertex_groups.new(name='Root')
_vg = ob_human_arms_model.vertex_groups.new(name='Bicep.L')
for _i, _w in zip([0, 1, 2, 3, 8, 9, 10, 11, 12, 13, 14, 15, 16, 17, 18, 19, 22, 23, 24, 25, 26, 27, 28, 31, 32, 33, 34, 35, 36, 38, 39, 40, 41, 42, 43, 44, 45, 46, 51], [0.9992, 0.9994, 1.0, 0.9998, 0.116, 0.9134, 0.9205, 0.1055, 0.8608, 0.1314, 0.1247, 0.8598, 0.4891, 0.4884, 0.999, 0.9998, 0.1545, 0.8594, 0.9303, 0.1121, 0.5047, 0.9997, 0.9998, 0.08314, 0.8869, 0.8868, 0.08964, 0.2999, 0.2846, 1.0, 0.9997, 0.9911, 0.999, 0.9903, 0.9979, 0.9894, 0.9913, 0.994, 0.007496]): _vg.add([_i], _w, 'REPLACE')
_vg = ob_human_arms_model.vertex_groups.new(name='Forearm.L')
for _i, _w in zip([4, 5, 6, 7, 8, 9, 10, 11, 12, 13, 14, 15, 16, 17, 20, 21, 22, 23, 24, 25, 26, 29, 30, 31, 32, 33, 34, 35, 36, 37, 47, 48, 49, 50, 51, 52, 53, 54, 55, 56, 57, 58, 59, 60, 61, 62, 64, 80, 81, 149, 150, 251, 252, 253, 254, 271, 272, 273, 274, 275, 276], [0.4523, 0.4521, 0.4728, 0.4637, 0.8833, 0.08661, 0.07949, 0.894, 0.1391, 0.8673, 0.8741, 0.1401, 0.5107, 0.5115, 0.4748, 0.4375, 0.844, 0.1404, 0.06968, 0.8873, 0.4952, 0.426, 0.4002, 0.9162, 0.113, 0.1132, 0.9096, 0.6999, 0.7152, 0.01394, 0.9844, 0.9721, 0.9818, 0.9738, 0.9652, 0.9829, 0.9851, 0.9827, 0.1848, 0.1837, 0.1296, 0.116, 0.1531, 0.05419, 0.08619, 0.1738, 0.004405, 0.8834, 0.8985, 0.07221, 0.0283, 0.02094, 0.06653, 0.08151, 0.05241, 0.8778, 0.9087, 0.8745, 0.8766, 0.8653, 0.8963]): _vg.add([_i], _w, 'REPLACE')
_vg = ob_human_arms_model.vertex_groups.new(name='Palm.L')
for _i, _w in zip([4, 5, 6, 7, 20, 21, 29, 30, 37, 55, 56, 57, 58, 59, 60, 61, 62, 63, 64, 65, 66, 67, 68, 69, 70, 72, 73, 74, 75, 78, 80, 81, 87, 88, 89, 90, 92, 93, 141, 142, 149, 150, 251, 252, 253, 254, 271, 272, 273, 274, 275, 276, 279, 281, 283, 286, 287, 289, 290, 291, 292, 297, 298, 299, 300], [0.3459, 0.5007, 0.4996, 0.519, 0.4945, 0.3215, 0.5224, 0.5875, 0.3696, 0.7059, 0.7441, 0.7508, 0.8438, 0.6604, 0.07278, 0.1104, 0.7684, 0.01042, 0.704, 0.7767, 0.7607, 0.6123, 0.0801, 0.1094, 0.6716, 0.05797, 0.5871, 0.1842, 0.05091, 0.07572, 0.07833, 0.09726, 0.06638, 0.06799, 0.05321, 0.04544, 0.006179, 0.05626, 0.0682, 0.06918, 0.7886, 0.7913, 0.8785, 0.7998, 0.6695, 0.6981, 0.1149, 0.08667, 0.1165, 0.1068, 0.08447, 0.08931, 0.02054, 0.02453, 0.02685, 0.02029, 0.03269, 0.03124, 0.03983, 0.04172, 0.03491, 0.04368, 0.05862, 0.03482, 0.03844]): _vg.add([_i], _w, 'REPLACE')
_vg = ob_human_arms_model.vertex_groups.new(name='Pinky1.L')
for _i, _w in zip([37, 55, 56, 62, 63, 64, 66, 70, 72, 73, 74, 78, 86, 87, 89, 93, 135, 136, 143, 144, 145, 146, 147, 148, 149, 151, 152, 157, 159, 160, 161, 162, 164, 212, 231, 232, 233, 234, 235, 236, 237, 238, 239, 240, 241, 242, 243, 244, 245, 246, 247, 248, 249, 250, 252, 253, 283, 289, 290, 291, 292, 294, 295, 296, 297, 298, 299, 300], [0.5593, 0.0931, 0.03001, 0.02858, 0.906, 0.1929, 0.006604, 0.213, 0.8167, 0.02123, 0.02936, 0.8124, 0.4319, 0.324, 0.02184, 0.4443, 0.04521, 0.05903, 0.06117, 0.5462, 0.5934, 0.06106, 0.06886, 0.5681, 0.08881, 0.6314, 0.08453, 0.006463, 0.7086, 0.5406, 0.6768, 0.6498, 0.02292, 0.04979, 0.6285, 0.6841, 0.322, 0.3517, 0.3808, 0.3794, 0.3586, 0.5113, 0.05288, 0.0277, 0.05077, 0.05411, 0.01816, 0.03115, 0.1006, 0.09079, 0.1037, 0.1254, 0.0889, 0.09916, 0.09271, 0.2228, 0.0002555, 0.02753, 0.2382, 0.00419, 0.3384, 0.2925, 0.5716, 0.8891, 0.4686, 0.8142, 0.8137, 0.5385]): _vg.add([_i], _w, 'REPLACE')
_vg = ob_human_arms_model.vertex_groups.new(name='Pinky2.L')
for _i, _w in zip([63, 72, 78, 86, 87, 93, 114, 115, 116, 117, 118, 143, 144, 145, 146, 147, 148, 151, 152, 159, 160, 161, 162, 231, 232, 233, 234, 235, 236, 237, 238, 239, 240, 241, 242, 243, 244, 245, 246, 247, 248, 249, 250, 294, 295, 296, 297, 298, 299, 300], [0.007117, 0.01174, 0.03128, 0.02736, 0.01206, 0.003849, 0.07764, 0.05131, 0.001679, 0.08578, 0.0698, 0.3634, 0.3367, 0.3408, 0.4976, 0.4948, 0.3595, 0.2626, 0.4661, 0.2324, 0.2872, 0.2623, 0.2301, 0.2821, 0.1926, 0.514, 0.5222, 0.5374, 0.5261, 0.5197, 0.3948, 0.279, 0.3093, 0.2871, 0.3025, 0.1974, 0.2804, 0.5126, 0.6267, 0.5434, 0.5703, 0.5375, 0.599, 0.002292, 0.05115, 0.05082, 0.05641, 0.05769, 0.05624, 0.03623]): _vg.add([_i], _w, 'REPLACE')
_vg = ob_human_arms_model.vertex_groups.new(name='Pinky3.L')
for _i, _w in zip([113, 114, 115, 116, 117, 118, 143, 144, 145, 146, 147, 148, 151, 152, 159, 160, 161, 162, 231, 232, 233, 234, 235, 236, 237, 238, 239, 240, 241, 242, 243, 244, 245, 246, 247, 248, 249, 250], [0.9763, 0.9079, 0.9414, 0.9692, 0.898, 0.916, 0.5681, 0.05656, 0.03483, 0.4387, 0.4334, 0.05691, 0.02635, 0.4432, 0.008721, 0.05726, 0.03399, 0.02847, 0.05291, 0.00634, 0.1063, 0.08625, 0.06651, 0.08261, 0.09996, 0.0577, 0.6607, 0.6501, 0.6588, 0.6394, 0.7645, 0.6771, 0.3713, 0.2786, 0.3462, 0.2953, 0.363, 0.298]): _vg.add([_i], _w, 'REPLACE')
_vg = ob_human_arms_model.vertex_groups.new(name='Ring1.L')
for _i, _w in zip([65, 66, 70, 72, 73, 74, 78, 86, 87, 88, 89, 90, 92, 93, 94, 135, 136, 137, 138, 144, 151, 153, 154, 155, 156, 157, 158, 160, 162, 163, 164, 193, 211, 212, 213, 214, 215, 216, 217, 218, 219, 220, 221, 222, 223, 224, 229, 232, 233, 234, 251, 279, 280, 283, 284, 285, 286, 287, 289, 290, 291, 292, 293, 294, 295, 297, 298, 299, 300], [0.005559, 0.133, 0.06187, 0.07206, 0.1039, 0.5508, 0.07544, 0.4498, 0.4662, 0.2005, 0.5235, 0.1186, 0.06486, 0.3089, 0.3681, 0.6098, 0.6677, 0.5861, 0.6688, 0.04926, 0.03394, 0.4533, 0.007803, 0.01114, 0.5219, 0.455, 0.007265, 0.08597, 0.0673, 0.004834, 0.5162, 0.0251, 0.6474, 0.642, 0.2836, 0.3296, 0.2866, 0.2887, 0.2821, 0.314, 0.05017, 0.05022, 0.05448, 0.05753, 0.05858, 0.04979, 0.001105, 0.05882, 0.03684, 0.01433, 0.0129, 0.08308, 0.02424, 0.3754, 0.2195, 0.04598, 0.09905, 0.1478, 0.5906, 0.5694, 0.4034, 0.4449, 0.5331, 0.5899, 0.3113, 0.3421, 0.06481, 0.06285, 0.2477]): _vg.add([_i], _w, 'REPLACE')
_vg = ob_human_arms_model.vertex_groups.new(name='Ring2.L')
for _i, _w in zip([86, 87, 89, 94, 108, 109, 110, 111, 135, 136, 137, 138, 153, 154, 155, 156, 157, 158, 163, 164, 211, 212, 213, 214, 215, 216, 217, 218, 219, 220, 221, 222, 223, 224, 225, 226, 227, 228, 229, 230, 289, 290, 291, 292, 293, 294], [0.01865, 0.0007039, 0.008273, 0.007575, 0.05843, 0.0513, 0.02314, 0.05617, 0.2831, 0.223, 0.2811, 0.2327, 0.4681, 0.4409, 0.4445, 0.3928, 0.4715, 0.4508, 0.4483, 0.3943, 0.2558, 0.2697, 0.6319, 0.5849, 0.6327, 0.6107, 0.6073, 0.6025, 0.6382, 0.6427, 0.6414, 0.6075, 0.601, 0.6552, 0.2323, 0.2516, 0.2722, 0.2754, 0.2859, 0.2674, 0.03666, 0.04287, 0.03143, 0.02848, 0.03315, 0.04303]): _vg.add([_i], _w, 'REPLACE')
_vg = ob_human_arms_model.vertex_groups.new(name='Ring3.L')
for _i, _w in zip([107, 108, 109, 110, 111, 112, 135, 137, 153, 154, 155, 156, 157, 158, 163, 164, 213, 214, 215, 216, 217, 218, 219, 220, 221, 222, 223, 224, 225, 226, 227, 228, 229, 230], [0.984, 0.9361, 0.944, 0.9608, 0.9395, 0.981, 0.006379, 0.00726, 0.01813, 0.5267, 0.5219, 0.0219, 0.01757, 0.5175, 0.5214, 0.01455, 0.05444, 0.05397, 0.05383, 0.06541, 0.06697, 0.04837, 0.3059, 0.3019, 0.2988, 0.3281, 0.3321, 0.2895, 0.7496, 0.7293, 0.7073, 0.6981, 0.6851, 0.7143]): _vg.add([_i], _w, 'REPLACE')
_vg = ob_human_arms_model.vertex_groups.new(name='Middle1.L')
for _i, _w in zip([65, 66, 67, 73, 74, 75, 77, 87, 88, 89, 90, 91, 92, 93, 94, 123, 124, 129, 132, 134, 137, 138, 139, 153, 156, 173, 174, 189, 190, 191, 192, 193, 194, 195, 196, 197, 198, 199, 200, 201, 202, 203, 204, 211, 217, 277, 278, 279, 280, 281, 283, 284, 285, 286, 287, 288, 289, 290, 291, 292, 293, 297, 300], [0.02693, 0.02412, 0.006568, 0.1427, 0.1595, 0.1014, 0.06263, 0.06317, 0.6255, 0.2953, 0.3515, 0.3741, 0.3006, 0.1133, 0.5457, 0.2697, 0.2457, 0.4927, 0.5615, 0.5003, 0.07891, 0.04635, 0.4868, 0.02275, 0.01042, 0.01767, 0.0005912, 0.2464, 0.2717, 0.2631, 0.2507, 0.7378, 0.7289, 0.6568, 0.6969, 0.7029, 0.6969, 0.001972, 0.01934, 0.01093, 0.008404, 0.00631, 0.02244, 0.06467, 0.01391, 0.2184, 0.05146, 0.2635, 0.2, 0.08379, 0.4684, 0.7023, 0.4927, 0.4887, 0.7098, 0.5514, 0.2366, 0.05805, 0.4366, 0.09013, 0.3741, 0.03675, 0.08408]): _vg.add([_i], _w, 'REPLACE')
_vg = ob_human_arms_model.vertex_groups.new(name='Middle2.L')
for _i, _w in zip([102, 104, 106, 123, 124, 129, 130, 131, 132, 133, 134, 139, 140, 189, 190, 191, 192, 193, 194, 195, 196, 197, 198, 199, 200, 201, 202, 203, 204, 205, 206, 207, 208, 209, 210, 285, 286, 287, 288], [0.01166, 0.01455, 0.02268, 0.6911, 0.7121, 0.4623, 0.4956, 0.5699, 0.3919, 0.5019, 0.4684, 0.4682, 0.4891, 0.7161, 0.6792, 0.6775, 0.7014, 0.202, 0.2324, 0.2687, 0.2393, 0.2508, 0.2451, 0.7293, 0.692, 0.7028, 0.7579, 0.7259, 0.6776, 0.2181, 0.2364, 0.1953, 0.2489, 0.2039, 0.2503, 0.000262, 0.004601, 0.0009357, 0.002228]): _vg.add([_i], _w, 'REPLACE')
_vg = ob_human_arms_model.vertex_groups.new(name='Middle3.L')
for _i, _w in zip([101, 102, 103, 104, 105, 106, 124, 130, 131, 133, 140, 189, 190, 191, 192, 199, 200, 201, 202, 203, 204, 205, 206, 207, 208, 209, 210], [0.9749, 0.9682, 0.9909, 0.9663, 0.9918, 0.962, 0.003108, 0.49, 0.412, 0.4823, 0.4925, 0.005448, 0.0218, 0.02674, 0.01429, 0.243, 0.2716, 0.2647, 0.2113, 0.2447, 0.2835, 0.7753, 0.7526, 0.7969, 0.7432, 0.7888, 0.7368]): _vg.add([_i], _w, 'REPLACE')
_vg = ob_human_arms_model.vertex_groups.new(name='Index1.L')
for _i, _w in zip([67, 68, 69, 73, 74, 75, 76, 77, 88, 89, 90, 91, 92, 119, 122, 125, 127, 142, 165, 166, 167, 168, 169, 170, 171, 172, 173, 174, 175, 176, 183, 184, 185, 186, 187, 188, 195, 196, 198, 254, 277, 278, 279, 280, 281, 282, 283, 285, 286, 287, 288], [0.1835, 0.1635, 0.076, 0.002397, 0.01394, 0.8009, 0.8986, 0.8588, 0.01633, 0.01696, 0.4235, 0.5546, 0.5337, 0.5668, 0.4984, 0.5089, 0.5053, 0.01372, 0.2782, 0.2338, 0.273, 0.2694, 0.2504, 0.258, 0.7466, 0.7184, 0.7433, 0.7107, 0.7377, 0.7436, 0.02357, 0.03205, 0.0105, 0.02298, 0.01059, 0.03487, 0.0421, 0.02047, 0.03108, 0.06051, 0.7164, 0.8707, 0.5583, 0.6801, 0.8203, 0.9096, 0.0224, 0.3721, 0.3168, 0.02197, 0.3713]): _vg.add([_i], _w, 'REPLACE')
_vg = ob_human_arms_model.vertex_groups.new(name='Index2.L')
for _i, _w in zip([96, 97, 98, 100, 119, 120, 121, 122, 125, 126, 127, 128, 165, 166, 167, 168, 169, 170, 171, 172, 173, 174, 175, 176, 177, 178, 179, 180, 181, 182, 183, 184, 185, 186, 187, 188, 278, 279, 280, 281, 282], [0.01084, 0.006241, 0.002647, 0.02502, 0.3862, 0.5622, 0.4961, 0.4725, 0.4643, 0.4899, 0.4705, 0.4834, 0.6784, 0.7285, 0.673, 0.6814, 0.7134, 0.7018, 0.2159, 0.2508, 0.1975, 0.2401, 0.233, 0.2372, 0.2504, 0.2295, 0.2062, 0.1818, 0.1803, 0.2399, 0.7472, 0.6858, 0.735, 0.7004, 0.7337, 0.6818, 0.006546, 0.009514, 0.001418, 0.01765, 0.003255]): _vg.add([_i], _w, 'REPLACE')
_vg = ob_human_arms_model.vertex_groups.new(name='Index3.L')
for _i, _w in zip([95, 96, 97, 98, 99, 100, 120, 121, 126, 128, 165, 166, 167, 168, 169, 170, 177, 178, 179, 180, 181, 182, 183, 184, 185, 186, 187, 188], [0.994, 0.9681, 0.9709, 0.9727, 0.9936, 0.9606, 0.4156, 0.4884, 0.4949, 0.4968, 0.008626, 0.009759, 0.03497, 0.0361, 0.01012, 0.02346, 0.7398, 0.7585, 0.7871, 0.8104, 0.8129, 0.7466, 0.2143, 0.2716, 0.234, 0.2625, 0.2349, 0.2748]): _vg.add([_i], _w, 'REPLACE')
_vg = ob_human_arms_model.vertex_groups.new(name='Thumb1.L')
for _i, _w in zip([4, 21, 29, 57, 59, 60, 61, 64, 65, 67, 68, 69, 71, 73, 76, 77, 79, 80, 92, 141, 142, 149, 150, 254, 255, 256, 259, 260, 261, 262, 263, 264, 265, 275, 278, 282], [0.1638, 0.1347, 0.0295, 0.09058, 0.08931, 0.4342, 0.679, 0.004088, 0.09685, 0.08931, 0.5516, 0.6655, 0.04414, 0.07112, 0.0325, 0.04588, 0.04423, 0.00758, 0.005189, 0.8123, 0.6842, 0.004091, 0.1179, 0.1142, 0.01633, 0.02177, 0.08391, 0.07698, 0.08442, 0.1265, 0.07399, 0.06809, 0.007277, 0.007885, 0.01308, 0.003907]): _vg.add([_i], _w, 'REPLACE')
_vg = ob_human_arms_model.vertex_groups.new(name='Thumb2.L')
for _i, _w in zip([4, 21, 59, 60, 61, 68, 69, 71, 79, 83, 141, 142, 254, 255, 256, 258, 259, 260, 261, 262, 263, 264, 265, 266, 267, 268, 269, 270], [0.0185, 0.09968, 0.06135, 0.418, 0.1152, 0.02754, 0.01121, 0.6978, 0.899, 0.1034, 0.06611, 0.1427, 0.01916, 0.3054, 0.6825, 0.0004615, 0.8647, 0.7812, 0.1141, 0.1563, 0.7752, 0.6323, 0.07047, 0.7746, 0.2412, 0.01545, 0.1115, 0.2978]): _vg.add([_i], _w, 'REPLACE')
_vg = ob_human_arms_model.vertex_groups.new(name='Thumb3.L')
for _i, _w in zip([68, 69, 71, 79, 82, 83, 84, 85, 141, 142, 255, 256, 257, 258, 259, 260, 261, 262, 263, 264, 265, 266, 267, 268, 269, 270], [0.145, 0.08558, 0.2427, 0.03257, 0.9764, 0.8878, 0.9949, 0.9892, 0.003465, 0.05466, 0.6541, 0.2748, 0.9919, 0.9659, 0.006024, 0.1212, 0.7641, 0.6798, 0.1394, 0.2866, 0.8922, 0.2068, 0.7389, 0.9394, 0.8705, 0.6847]): _vg.add([_i], _w, 'REPLACE')
_vg = ob_human_arms_model.vertex_groups.new(name='Bicep.R')
_vg = ob_human_arms_model.vertex_groups.new(name='Forearm.R')
_vg = ob_human_arms_model.vertex_groups.new(name='Palm.R')
_vg = ob_human_arms_model.vertex_groups.new(name='Pinky1.R')
_vg = ob_human_arms_model.vertex_groups.new(name='Pinky2.R')
_vg = ob_human_arms_model.vertex_groups.new(name='Pinky3.R')
_vg = ob_human_arms_model.vertex_groups.new(name='Ring1.R')
_vg = ob_human_arms_model.vertex_groups.new(name='Ring2.R')
_vg = ob_human_arms_model.vertex_groups.new(name='Ring3.R')
_vg = ob_human_arms_model.vertex_groups.new(name='Middle1.R')
_vg = ob_human_arms_model.vertex_groups.new(name='Middle2.R')
_vg = ob_human_arms_model.vertex_groups.new(name='Middle3.R')
_vg = ob_human_arms_model.vertex_groups.new(name='Index1.R')
_vg = ob_human_arms_model.vertex_groups.new(name='Index2.R')
_vg = ob_human_arms_model.vertex_groups.new(name='Index3.R')
_vg = ob_human_arms_model.vertex_groups.new(name='Thumb1.R')
_vg = ob_human_arms_model.vertex_groups.new(name='Thumb2.R')
_vg = ob_human_arms_model.vertex_groups.new(name='Thumb3.R')
_m = ob_human_arms_model.modifiers.new('Mirror', 'MIRROR')
_m = ob_human_arms_model.modifiers.new('Armature', 'ARMATURE')
_m.object = ob_human_fps
ob_human_fps.location = (0.0, 0.0, 0.0)
ob_human_fps.rotation_euler = (1.571, -0.0, 0.0)
ob_human_fps.show_in_front = True

# ---- collection membership
col_collection.objects.link(ob_scale_refrence)
col_collection.objects.link(ob_human_arms_model)
col_collection.objects.link(ob_human_fps)

# ---- scene / render settings (as saved in the file)
scene.frame_start = 1; scene.frame_end = 24; scene.frame_set(1)
scene.render.engine = 'BLENDER_EEVEE_NEXT'
scene.cycles.use_denoising = False
scene.cycles.samples = 128
scene.cycles.sampling_pattern = 'TABULATED_SOBOL'
scene.cycles.use_adaptive_sampling = False
scene.cycles.use_light_tree = False
scene.view_settings.view_transform = 'Filmic'
bpy.context.view_layer.update()

# ---- added for rendering (the .blend has no active camera and no usable light): camera, sun
cam_auto = bpy.data.cameras.new('AutoCamera')
cam_auto.lens = 50.0
cam_auto.sensor_width = 36.0
cam_auto.clip_end = 1000.0
ob_auto_camera = bpy.data.objects.new('AutoCamera', cam_auto)
scene.collection.objects.link(ob_auto_camera)
ob_auto_camera.location = (2.73878, -3.27581, 3.15905)
ob_auto_camera.rotation_euler = (1.09748, -7.21219e-08, 0.694738)
scene.camera = ob_auto_camera
light_auto_sun = bpy.data.lights.new('AutoSun', 'SUN')
light_auto_sun.energy = 3.0
light_auto_sun.angle = 0.0523599
ob_auto_sun = bpy.data.objects.new('AutoSun', light_auto_sun)
scene.collection.objects.link(ob_auto_sun)
ob_auto_sun.rotation_euler = (0.872665, 0.174533, 0.523599)
bpy.context.view_layer.update()

